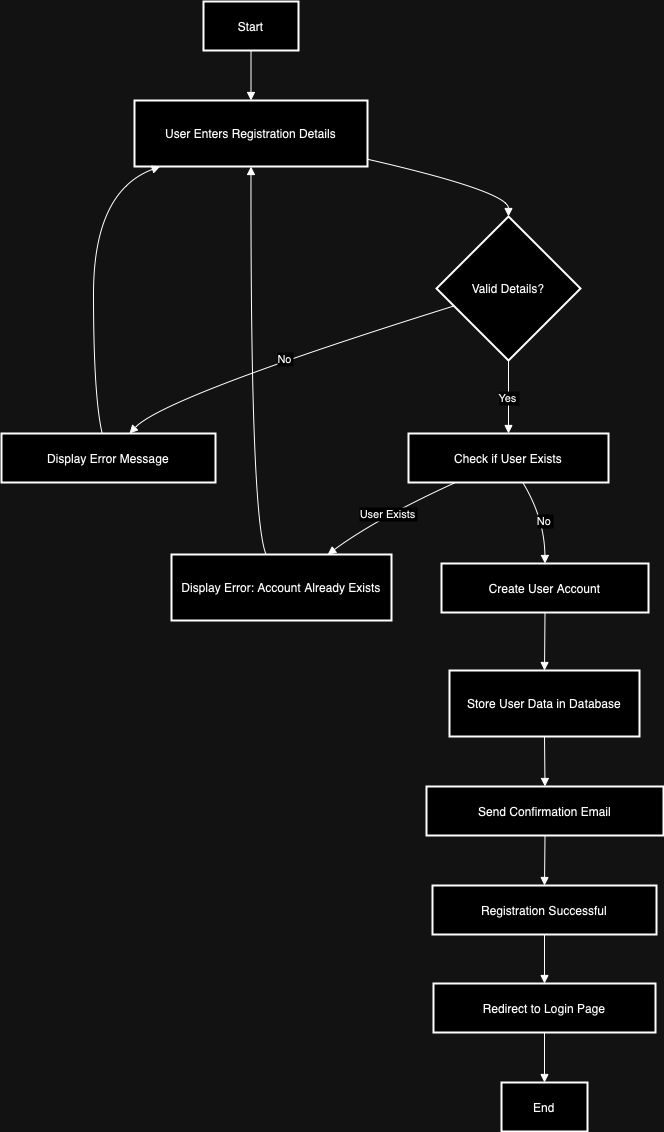

The diagram above was exported from draw.io. Its source (the exported page's mxGraphModel, read from the mxfile embedded in the PNG):
<mxGraphModel dx="1178" dy="781" grid="1" gridSize="10" guides="1" tooltips="1" connect="1" arrows="1" fold="1" page="1" pageScale="1" pageWidth="827" pageHeight="1169" math="0" shadow="0">
  <root>
    <mxCell id="0" />
    <mxCell id="1" parent="0" />
    <mxCell id="hYtTMFWpkc-NLfKdmLVm-107" value="Start" style="whiteSpace=wrap;strokeWidth=2;" vertex="1" parent="1">
      <mxGeometry x="222" y="20" width="95" height="49" as="geometry" />
    </mxCell>
    <mxCell id="hYtTMFWpkc-NLfKdmLVm-108" value="User Enters Registration Details" style="whiteSpace=wrap;strokeWidth=2;" vertex="1" parent="1">
      <mxGeometry x="153" y="119" width="233" height="66" as="geometry" />
    </mxCell>
    <mxCell id="hYtTMFWpkc-NLfKdmLVm-109" value="Valid Details?" style="rhombus;strokeWidth=2;whiteSpace=wrap;" vertex="1" parent="1">
      <mxGeometry x="455" y="235" width="144" height="144" as="geometry" />
    </mxCell>
    <mxCell id="hYtTMFWpkc-NLfKdmLVm-110" value="Display Error Message" style="whiteSpace=wrap;strokeWidth=2;" vertex="1" parent="1">
      <mxGeometry x="20" y="452" width="214" height="49" as="geometry" />
    </mxCell>
    <mxCell id="hYtTMFWpkc-NLfKdmLVm-111" value="Check if User Exists" style="whiteSpace=wrap;strokeWidth=2;" vertex="1" parent="1">
      <mxGeometry x="427" y="452" width="200" height="49" as="geometry" />
    </mxCell>
    <mxCell id="hYtTMFWpkc-NLfKdmLVm-112" value="Display Error: Account Already Exists" style="whiteSpace=wrap;strokeWidth=2;" vertex="1" parent="1">
      <mxGeometry x="190" y="573" width="220" height="66" as="geometry" />
    </mxCell>
    <mxCell id="hYtTMFWpkc-NLfKdmLVm-113" value="Create User Account" style="whiteSpace=wrap;strokeWidth=2;" vertex="1" parent="1">
      <mxGeometry x="460" y="582" width="207" height="49" as="geometry" />
    </mxCell>
    <mxCell id="hYtTMFWpkc-NLfKdmLVm-114" value="Store User Data in Database" style="whiteSpace=wrap;strokeWidth=2;" vertex="1" parent="1">
      <mxGeometry x="468" y="689" width="190" height="66" as="geometry" />
    </mxCell>
    <mxCell id="hYtTMFWpkc-NLfKdmLVm-115" value="Send Confirmation Email" style="whiteSpace=wrap;strokeWidth=2;" vertex="1" parent="1">
      <mxGeometry x="445" y="805" width="237" height="49" as="geometry" />
    </mxCell>
    <mxCell id="hYtTMFWpkc-NLfKdmLVm-116" value="Registration Successful" style="whiteSpace=wrap;strokeWidth=2;" vertex="1" parent="1">
      <mxGeometry x="451" y="904" width="224" height="49" as="geometry" />
    </mxCell>
    <mxCell id="hYtTMFWpkc-NLfKdmLVm-117" value="Redirect to Login Page" style="whiteSpace=wrap;strokeWidth=2;" vertex="1" parent="1">
      <mxGeometry x="452" y="1002" width="222" height="49" as="geometry" />
    </mxCell>
    <mxCell id="hYtTMFWpkc-NLfKdmLVm-118" value="End" style="whiteSpace=wrap;strokeWidth=2;" vertex="1" parent="1">
      <mxGeometry x="520" y="1101" width="86" height="49" as="geometry" />
    </mxCell>
    <mxCell id="hYtTMFWpkc-NLfKdmLVm-119" value="" style="curved=1;startArrow=none;endArrow=block;exitX=0.5;exitY=0.99;entryX=0.5;entryY=-0.01;rounded=0;" edge="1" parent="1" source="hYtTMFWpkc-NLfKdmLVm-107" target="hYtTMFWpkc-NLfKdmLVm-108">
      <mxGeometry relative="1" as="geometry">
        <Array as="points" />
      </mxGeometry>
    </mxCell>
    <mxCell id="hYtTMFWpkc-NLfKdmLVm-120" value="" style="curved=1;startArrow=none;endArrow=block;exitX=1;exitY=0.89;entryX=0.5;entryY=0;rounded=0;" edge="1" parent="1" source="hYtTMFWpkc-NLfKdmLVm-108" target="hYtTMFWpkc-NLfKdmLVm-109">
      <mxGeometry relative="1" as="geometry">
        <Array as="points">
          <mxPoint x="527" y="210" />
        </Array>
      </mxGeometry>
    </mxCell>
    <mxCell id="hYtTMFWpkc-NLfKdmLVm-121" value="No" style="curved=1;startArrow=none;endArrow=block;exitX=0;exitY=0.66;entryX=0.6;entryY=-0.01;rounded=0;" edge="1" parent="1" source="hYtTMFWpkc-NLfKdmLVm-109" target="hYtTMFWpkc-NLfKdmLVm-110">
      <mxGeometry relative="1" as="geometry">
        <Array as="points">
          <mxPoint x="183" y="415" />
        </Array>
      </mxGeometry>
    </mxCell>
    <mxCell id="hYtTMFWpkc-NLfKdmLVm-122" value="" style="curved=1;startArrow=none;endArrow=block;exitX=0.47;exitY=-0.01;entryX=0.11;entryY=1;rounded=0;" edge="1" parent="1" source="hYtTMFWpkc-NLfKdmLVm-110" target="hYtTMFWpkc-NLfKdmLVm-108">
      <mxGeometry relative="1" as="geometry">
        <Array as="points">
          <mxPoint x="112" y="415" />
          <mxPoint x="112" y="210" />
        </Array>
      </mxGeometry>
    </mxCell>
    <mxCell id="hYtTMFWpkc-NLfKdmLVm-123" value="Yes" style="curved=1;startArrow=none;endArrow=block;exitX=0.5;exitY=1;entryX=0.5;entryY=-0.01;rounded=0;" edge="1" parent="1" source="hYtTMFWpkc-NLfKdmLVm-109" target="hYtTMFWpkc-NLfKdmLVm-111">
      <mxGeometry relative="1" as="geometry">
        <Array as="points" />
      </mxGeometry>
    </mxCell>
    <mxCell id="hYtTMFWpkc-NLfKdmLVm-124" value="User Exists" style="curved=1;startArrow=none;endArrow=block;exitX=0.24;exitY=0.99;entryX=0.71;entryY=0;rounded=0;" edge="1" parent="1" source="hYtTMFWpkc-NLfKdmLVm-111" target="hYtTMFWpkc-NLfKdmLVm-112">
      <mxGeometry relative="1" as="geometry">
        <Array as="points">
          <mxPoint x="395" y="537" />
        </Array>
      </mxGeometry>
    </mxCell>
    <mxCell id="hYtTMFWpkc-NLfKdmLVm-125" value="" style="curved=1;startArrow=none;endArrow=block;exitX=0.43;exitY=0;entryX=0.5;entryY=1;rounded=0;" edge="1" parent="1" source="hYtTMFWpkc-NLfKdmLVm-112" target="hYtTMFWpkc-NLfKdmLVm-108">
      <mxGeometry relative="1" as="geometry">
        <Array as="points">
          <mxPoint x="269" y="537" />
        </Array>
      </mxGeometry>
    </mxCell>
    <mxCell id="hYtTMFWpkc-NLfKdmLVm-126" value="No" style="curved=1;startArrow=none;endArrow=block;exitX=0.57;exitY=0.99;entryX=0.5;entryY=-0.01;rounded=0;" edge="1" parent="1" source="hYtTMFWpkc-NLfKdmLVm-111" target="hYtTMFWpkc-NLfKdmLVm-113">
      <mxGeometry relative="1" as="geometry">
        <Array as="points">
          <mxPoint x="563" y="537" />
        </Array>
      </mxGeometry>
    </mxCell>
    <mxCell id="hYtTMFWpkc-NLfKdmLVm-127" value="" style="curved=1;startArrow=none;endArrow=block;exitX=0.5;exitY=0.99;entryX=0.5;entryY=0;rounded=0;" edge="1" parent="1" source="hYtTMFWpkc-NLfKdmLVm-113" target="hYtTMFWpkc-NLfKdmLVm-114">
      <mxGeometry relative="1" as="geometry">
        <Array as="points" />
      </mxGeometry>
    </mxCell>
    <mxCell id="hYtTMFWpkc-NLfKdmLVm-128" value="" style="curved=1;startArrow=none;endArrow=block;exitX=0.5;exitY=1;entryX=0.5;entryY=0.01;rounded=0;" edge="1" parent="1" source="hYtTMFWpkc-NLfKdmLVm-114" target="hYtTMFWpkc-NLfKdmLVm-115">
      <mxGeometry relative="1" as="geometry">
        <Array as="points" />
      </mxGeometry>
    </mxCell>
    <mxCell id="hYtTMFWpkc-NLfKdmLVm-129" value="" style="curved=1;startArrow=none;endArrow=block;exitX=0.5;exitY=1;entryX=0.5;entryY=0;rounded=0;" edge="1" parent="1" source="hYtTMFWpkc-NLfKdmLVm-115" target="hYtTMFWpkc-NLfKdmLVm-116">
      <mxGeometry relative="1" as="geometry">
        <Array as="points" />
      </mxGeometry>
    </mxCell>
    <mxCell id="hYtTMFWpkc-NLfKdmLVm-130" value="" style="curved=1;startArrow=none;endArrow=block;exitX=0.5;exitY=0.99;entryX=0.5;entryY=0.01;rounded=0;" edge="1" parent="1" source="hYtTMFWpkc-NLfKdmLVm-116" target="hYtTMFWpkc-NLfKdmLVm-117">
      <mxGeometry relative="1" as="geometry">
        <Array as="points" />
      </mxGeometry>
    </mxCell>
    <mxCell id="hYtTMFWpkc-NLfKdmLVm-131" value="" style="curved=1;startArrow=none;endArrow=block;exitX=0.5;exitY=1;entryX=0.5;entryY=0;rounded=0;" edge="1" parent="1" source="hYtTMFWpkc-NLfKdmLVm-117" target="hYtTMFWpkc-NLfKdmLVm-118">
      <mxGeometry relative="1" as="geometry">
        <Array as="points" />
      </mxGeometry>
    </mxCell>
  </root>
</mxGraphModel>